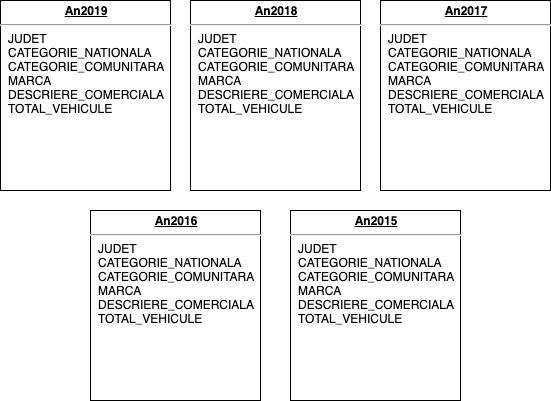

The diagram above was exported from draw.io. Its source (the exported page's mxGraphModel, read from the mxfile embedded in the PNG):
<mxGraphModel dx="1106" dy="667" grid="1" gridSize="10" guides="1" tooltips="1" connect="1" arrows="1" fold="1" page="1" pageScale="1" pageWidth="600" pageHeight="450" math="0" shadow="0">
  <root>
    <mxCell id="0" />
    <mxCell id="1" parent="0" />
    <mxCell id="XZf_8rn616hErEH8g1_4-1" value="&lt;p style=&quot;margin: 0px ; margin-top: 4px ; text-align: center ; text-decoration: underline&quot;&gt;&lt;b&gt;An2019&lt;/b&gt;&lt;/p&gt;&lt;hr&gt;&lt;p style=&quot;margin: 0px ; margin-left: 8px&quot;&gt;JUDET&lt;/p&gt;&lt;p style=&quot;margin: 0px ; margin-left: 8px&quot;&gt;CATEGORIE_NATIONALA&lt;/p&gt;&lt;p style=&quot;margin: 0px ; margin-left: 8px&quot;&gt;CATEGORIE_COMUNITARA&lt;/p&gt;&lt;p style=&quot;margin: 0px ; margin-left: 8px&quot;&gt;MARCA&lt;/p&gt;&lt;p style=&quot;margin: 0px ; margin-left: 8px&quot;&gt;DESCRIERE_COMERCIALA&lt;/p&gt;&lt;p style=&quot;margin: 0px ; margin-left: 8px&quot;&gt;TOTAL_VEHICULE&lt;/p&gt;" style="verticalAlign=top;align=left;overflow=fill;fontSize=12;fontFamily=Helvetica;html=1;" vertex="1" parent="1">
      <mxGeometry x="30" y="30" width="170" height="190" as="geometry" />
    </mxCell>
    <mxCell id="XZf_8rn616hErEH8g1_4-2" value="&lt;p style=&quot;margin: 0px ; margin-top: 4px ; text-align: center ; text-decoration: underline&quot;&gt;&lt;b&gt;An2018&lt;/b&gt;&lt;/p&gt;&lt;hr&gt;&lt;p style=&quot;margin: 0px ; margin-left: 8px&quot;&gt;JUDET&lt;/p&gt;&lt;p style=&quot;margin: 0px ; margin-left: 8px&quot;&gt;CATEGORIE_NATIONALA&lt;/p&gt;&lt;p style=&quot;margin: 0px ; margin-left: 8px&quot;&gt;CATEGORIE_COMUNITARA&lt;/p&gt;&lt;p style=&quot;margin: 0px ; margin-left: 8px&quot;&gt;MARCA&lt;/p&gt;&lt;p style=&quot;margin: 0px ; margin-left: 8px&quot;&gt;DESCRIERE_COMERCIALA&lt;/p&gt;&lt;p style=&quot;margin: 0px ; margin-left: 8px&quot;&gt;TOTAL_VEHICULE&lt;/p&gt;" style="verticalAlign=top;align=left;overflow=fill;fontSize=12;fontFamily=Helvetica;html=1;" vertex="1" parent="1">
      <mxGeometry x="220" y="30" width="170" height="190" as="geometry" />
    </mxCell>
    <mxCell id="XZf_8rn616hErEH8g1_4-3" value="&lt;p style=&quot;margin: 0px ; margin-top: 4px ; text-align: center ; text-decoration: underline&quot;&gt;&lt;b&gt;An2017&lt;/b&gt;&lt;/p&gt;&lt;hr&gt;&lt;p style=&quot;margin: 0px ; margin-left: 8px&quot;&gt;JUDET&lt;/p&gt;&lt;p style=&quot;margin: 0px ; margin-left: 8px&quot;&gt;CATEGORIE_NATIONALA&lt;/p&gt;&lt;p style=&quot;margin: 0px ; margin-left: 8px&quot;&gt;CATEGORIE_COMUNITARA&lt;/p&gt;&lt;p style=&quot;margin: 0px ; margin-left: 8px&quot;&gt;MARCA&lt;/p&gt;&lt;p style=&quot;margin: 0px ; margin-left: 8px&quot;&gt;DESCRIERE_COMERCIALA&lt;/p&gt;&lt;p style=&quot;margin: 0px ; margin-left: 8px&quot;&gt;TOTAL_VEHICULE&lt;/p&gt;" style="verticalAlign=top;align=left;overflow=fill;fontSize=12;fontFamily=Helvetica;html=1;" vertex="1" parent="1">
      <mxGeometry x="410" y="30" width="170" height="190" as="geometry" />
    </mxCell>
    <mxCell id="XZf_8rn616hErEH8g1_4-4" value="&lt;p style=&quot;margin: 0px ; margin-top: 4px ; text-align: center ; text-decoration: underline&quot;&gt;&lt;b&gt;An2016&lt;/b&gt;&lt;/p&gt;&lt;hr&gt;&lt;p style=&quot;margin: 0px ; margin-left: 8px&quot;&gt;JUDET&lt;/p&gt;&lt;p style=&quot;margin: 0px ; margin-left: 8px&quot;&gt;CATEGORIE_NATIONALA&lt;/p&gt;&lt;p style=&quot;margin: 0px ; margin-left: 8px&quot;&gt;CATEGORIE_COMUNITARA&lt;/p&gt;&lt;p style=&quot;margin: 0px ; margin-left: 8px&quot;&gt;MARCA&lt;/p&gt;&lt;p style=&quot;margin: 0px ; margin-left: 8px&quot;&gt;DESCRIERE_COMERCIALA&lt;/p&gt;&lt;p style=&quot;margin: 0px ; margin-left: 8px&quot;&gt;TOTAL_VEHICULE&lt;/p&gt;" style="verticalAlign=top;align=left;overflow=fill;fontSize=12;fontFamily=Helvetica;html=1;" vertex="1" parent="1">
      <mxGeometry x="120" y="240" width="170" height="190" as="geometry" />
    </mxCell>
    <mxCell id="XZf_8rn616hErEH8g1_4-5" value="&lt;p style=&quot;margin: 0px ; margin-top: 4px ; text-align: center ; text-decoration: underline&quot;&gt;&lt;b&gt;An2015&lt;/b&gt;&lt;/p&gt;&lt;hr&gt;&lt;p style=&quot;margin: 0px ; margin-left: 8px&quot;&gt;JUDET&lt;/p&gt;&lt;p style=&quot;margin: 0px ; margin-left: 8px&quot;&gt;CATEGORIE_NATIONALA&lt;/p&gt;&lt;p style=&quot;margin: 0px ; margin-left: 8px&quot;&gt;CATEGORIE_COMUNITARA&lt;/p&gt;&lt;p style=&quot;margin: 0px ; margin-left: 8px&quot;&gt;MARCA&lt;/p&gt;&lt;p style=&quot;margin: 0px ; margin-left: 8px&quot;&gt;DESCRIERE_COMERCIALA&lt;/p&gt;&lt;p style=&quot;margin: 0px ; margin-left: 8px&quot;&gt;TOTAL_VEHICULE&lt;/p&gt;" style="verticalAlign=top;align=left;overflow=fill;fontSize=12;fontFamily=Helvetica;html=1;" vertex="1" parent="1">
      <mxGeometry x="320" y="240" width="170" height="190" as="geometry" />
    </mxCell>
  </root>
</mxGraphModel>